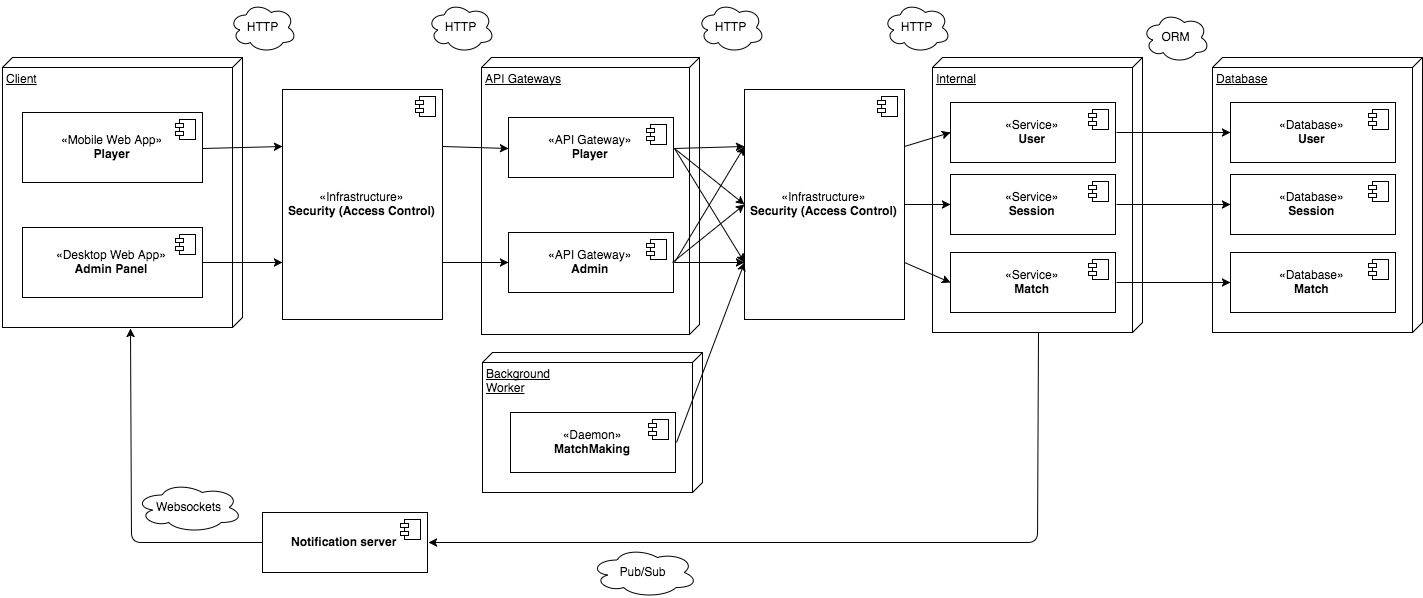

The diagram above was exported from draw.io. Its source (the exported page's mxGraphModel, read from the mxfile embedded in the PNG):
<mxGraphModel dx="1580" dy="1056" grid="1" gridSize="10" guides="1" tooltips="1" connect="1" arrows="1" fold="1" page="1" pageScale="1" pageWidth="850" pageHeight="1100" background="#ffffff" math="0" shadow="0">
  <root>
    <mxCell id="0" />
    <mxCell id="1" parent="0" />
    <mxCell id="6b696999f9f3881-1" value="Client" style="verticalAlign=top;align=left;spacingTop=8;spacingLeft=2;spacingRight=12;shape=cube;size=10;direction=south;fontStyle=4;html=1;" vertex="1" parent="1">
      <mxGeometry x="20" y="115" width="240" height="270" as="geometry" />
    </mxCell>
    <mxCell id="6b696999f9f3881-2" value="«Mobile Web App»&lt;br&gt;&lt;b&gt;Player&lt;/b&gt;" style="html=1;" vertex="1" parent="1">
      <mxGeometry x="40" y="170" width="180" height="70" as="geometry" />
    </mxCell>
    <mxCell id="6b696999f9f3881-3" value="" style="shape=component;jettyWidth=8;jettyHeight=4;" vertex="1" parent="6b696999f9f3881-2">
      <mxGeometry x="1" width="20" height="20" relative="1" as="geometry">
        <mxPoint x="-27" y="7" as="offset" />
      </mxGeometry>
    </mxCell>
    <mxCell id="6b696999f9f3881-4" value="«Desktop Web App»&lt;br&gt;&lt;b&gt;Admin Panel&lt;/b&gt;" style="html=1;" vertex="1" parent="1">
      <mxGeometry x="40" y="285" width="180" height="70" as="geometry" />
    </mxCell>
    <mxCell id="6b696999f9f3881-5" value="" style="shape=component;jettyWidth=8;jettyHeight=4;" vertex="1" parent="6b696999f9f3881-4">
      <mxGeometry x="1" width="20" height="20" relative="1" as="geometry">
        <mxPoint x="-27" y="7" as="offset" />
      </mxGeometry>
    </mxCell>
    <mxCell id="6b696999f9f3881-6" value="API Gateways" style="verticalAlign=top;align=left;spacingTop=8;spacingLeft=2;spacingRight=12;shape=cube;size=10;direction=south;fontStyle=4;html=1;" vertex="1" parent="1">
      <mxGeometry x="499" y="115" width="218" height="277" as="geometry" />
    </mxCell>
    <mxCell id="6b696999f9f3881-7" value="Internal" style="verticalAlign=top;align=left;spacingTop=8;spacingLeft=2;spacingRight=12;shape=cube;size=10;direction=south;fontStyle=4;html=1;" vertex="1" parent="1">
      <mxGeometry x="950" y="115" width="210" height="275" as="geometry" />
    </mxCell>
    <mxCell id="635cb0417fe5122e-1" value="«API Gateway»&lt;br&gt;&lt;b&gt;Admin&lt;/b&gt;" style="html=1;" vertex="1" parent="1">
      <mxGeometry x="526" y="290" width="165" height="60" as="geometry" />
    </mxCell>
    <mxCell id="635cb0417fe5122e-2" value="" style="shape=component;jettyWidth=8;jettyHeight=4;" vertex="1" parent="635cb0417fe5122e-1">
      <mxGeometry x="1" width="20" height="20" relative="1" as="geometry">
        <mxPoint x="-27" y="7" as="offset" />
      </mxGeometry>
    </mxCell>
    <mxCell id="635cb0417fe5122e-5" value="«API Gateway»&lt;br&gt;&lt;b&gt;Player&lt;/b&gt;" style="html=1;" vertex="1" parent="1">
      <mxGeometry x="526" y="175" width="165" height="60" as="geometry" />
    </mxCell>
    <mxCell id="635cb0417fe5122e-6" value="" style="shape=component;jettyWidth=8;jettyHeight=4;" vertex="1" parent="635cb0417fe5122e-5">
      <mxGeometry x="1" width="20" height="20" relative="1" as="geometry">
        <mxPoint x="-27" y="7" as="offset" />
      </mxGeometry>
    </mxCell>
    <mxCell id="635cb0417fe5122e-7" value="«Service»&lt;br&gt;&lt;b&gt;User&lt;/b&gt;" style="html=1;" vertex="1" parent="1">
      <mxGeometry x="968" y="160" width="165" height="60" as="geometry" />
    </mxCell>
    <mxCell id="635cb0417fe5122e-8" value="" style="shape=component;jettyWidth=8;jettyHeight=4;" vertex="1" parent="635cb0417fe5122e-7">
      <mxGeometry x="1" width="20" height="20" relative="1" as="geometry">
        <mxPoint x="-27" y="7" as="offset" />
      </mxGeometry>
    </mxCell>
    <mxCell id="635cb0417fe5122e-9" value="«Service»&lt;br&gt;&lt;b&gt;Session&lt;/b&gt;" style="html=1;" vertex="1" parent="1">
      <mxGeometry x="968" y="232" width="165" height="60" as="geometry" />
    </mxCell>
    <mxCell id="635cb0417fe5122e-10" value="" style="shape=component;jettyWidth=8;jettyHeight=4;" vertex="1" parent="635cb0417fe5122e-9">
      <mxGeometry x="1" width="20" height="20" relative="1" as="geometry">
        <mxPoint x="-27" y="7" as="offset" />
      </mxGeometry>
    </mxCell>
    <mxCell id="635cb0417fe5122e-11" value="«Service»&lt;br&gt;&lt;b&gt;Match&lt;/b&gt;" style="html=1;" vertex="1" parent="1">
      <mxGeometry x="968" y="310" width="165" height="60" as="geometry" />
    </mxCell>
    <mxCell id="635cb0417fe5122e-12" value="" style="shape=component;jettyWidth=8;jettyHeight=4;" vertex="1" parent="635cb0417fe5122e-11">
      <mxGeometry x="1" width="20" height="20" relative="1" as="geometry">
        <mxPoint x="-27" y="7" as="offset" />
      </mxGeometry>
    </mxCell>
    <mxCell id="635cb0417fe5122e-13" value="Database" style="verticalAlign=top;align=left;spacingTop=8;spacingLeft=2;spacingRight=12;shape=cube;size=10;direction=south;fontStyle=4;html=1;" vertex="1" parent="1">
      <mxGeometry x="1230" y="115" width="210" height="275" as="geometry" />
    </mxCell>
    <mxCell id="635cb0417fe5122e-14" value="«Database»&lt;br&gt;&lt;b&gt;User&lt;/b&gt;" style="html=1;" vertex="1" parent="1">
      <mxGeometry x="1248" y="160" width="165" height="60" as="geometry" />
    </mxCell>
    <mxCell id="635cb0417fe5122e-15" value="" style="shape=component;jettyWidth=8;jettyHeight=4;" vertex="1" parent="635cb0417fe5122e-14">
      <mxGeometry x="1" width="20" height="20" relative="1" as="geometry">
        <mxPoint x="-27" y="7" as="offset" />
      </mxGeometry>
    </mxCell>
    <mxCell id="635cb0417fe5122e-16" value="«Database»&lt;br&gt;&lt;b&gt;Session&lt;/b&gt;" style="html=1;" vertex="1" parent="1">
      <mxGeometry x="1248" y="232" width="165" height="60" as="geometry" />
    </mxCell>
    <mxCell id="635cb0417fe5122e-17" value="" style="shape=component;jettyWidth=8;jettyHeight=4;" vertex="1" parent="635cb0417fe5122e-16">
      <mxGeometry x="1" width="20" height="20" relative="1" as="geometry">
        <mxPoint x="-27" y="7" as="offset" />
      </mxGeometry>
    </mxCell>
    <mxCell id="635cb0417fe5122e-18" value="«Database»&lt;br&gt;&lt;b&gt;Match&lt;/b&gt;" style="html=1;" vertex="1" parent="1">
      <mxGeometry x="1248" y="310" width="165" height="60" as="geometry" />
    </mxCell>
    <mxCell id="635cb0417fe5122e-19" value="" style="shape=component;jettyWidth=8;jettyHeight=4;" vertex="1" parent="635cb0417fe5122e-18">
      <mxGeometry x="1" width="20" height="20" relative="1" as="geometry">
        <mxPoint x="-27" y="7" as="offset" />
      </mxGeometry>
    </mxCell>
    <mxCell id="5834173cb8e950bc-3" value="&lt;b&gt;Notification server&lt;/b&gt;" style="html=1;" vertex="1" parent="1">
      <mxGeometry x="280" y="570" width="165" height="60" as="geometry" />
    </mxCell>
    <mxCell id="5834173cb8e950bc-4" value="" style="shape=component;jettyWidth=8;jettyHeight=4;" vertex="1" parent="5834173cb8e950bc-3">
      <mxGeometry x="1" width="20" height="20" relative="1" as="geometry">
        <mxPoint x="-27" y="7" as="offset" />
      </mxGeometry>
    </mxCell>
    <mxCell id="5e448db5a65f02f3-2" value="" style="endArrow=classic;html=1;exitX=1;exitY=0.5;entryX=1;entryY=0.5;" edge="1" parent="1" source="6b696999f9f3881-7" target="5834173cb8e950bc-3">
      <mxGeometry width="50" height="50" relative="1" as="geometry">
        <mxPoint x="540" y="610" as="sourcePoint" />
        <mxPoint x="445" y="560" as="targetPoint" />
        <Array as="points">
          <mxPoint x="1055" y="600" />
        </Array>
      </mxGeometry>
    </mxCell>
    <mxCell id="5e448db5a65f02f3-3" style="edgeStyle=orthogonalEdgeStyle;rounded=0;html=1;exitX=0.75;exitY=1;entryX=0.75;entryY=1;jettySize=auto;orthogonalLoop=1;" edge="1" parent="1" source="635cb0417fe5122e-5" target="635cb0417fe5122e-5">
      <mxGeometry relative="1" as="geometry" />
    </mxCell>
    <mxCell id="5e448db5a65f02f3-18" value="" style="endArrow=classic;html=1;entryX=1.004;entryY=0.463;entryPerimeter=0;exitX=0;exitY=0.5;" edge="1" parent="1" source="5834173cb8e950bc-3" target="6b696999f9f3881-1">
      <mxGeometry width="50" height="50" relative="1" as="geometry">
        <mxPoint x="150" y="590" as="sourcePoint" />
        <mxPoint x="200" y="540" as="targetPoint" />
        <Array as="points">
          <mxPoint x="149" y="600" />
        </Array>
      </mxGeometry>
    </mxCell>
    <mxCell id="384cdb68b90726b5-7" value="Background&lt;br&gt;Worker" style="verticalAlign=top;align=left;spacingTop=8;spacingLeft=2;spacingRight=12;shape=cube;size=10;direction=south;fontStyle=4;html=1;" vertex="1" parent="1">
      <mxGeometry x="500" y="410" width="220" height="140" as="geometry" />
    </mxCell>
    <mxCell id="635cb0417fe5122e-3" value="«Daemon»&lt;br&gt;&lt;b&gt;MatchMaking&lt;/b&gt;" style="html=1;" vertex="1" parent="1">
      <mxGeometry x="528" y="470" width="165" height="60" as="geometry" />
    </mxCell>
    <mxCell id="635cb0417fe5122e-4" value="" style="shape=component;jettyWidth=8;jettyHeight=4;" vertex="1" parent="635cb0417fe5122e-3">
      <mxGeometry x="1" width="20" height="20" relative="1" as="geometry">
        <mxPoint x="-27" y="7" as="offset" />
      </mxGeometry>
    </mxCell>
    <mxCell id="384cdb68b90726b5-15" value="" style="endArrow=classic;html=1;exitX=1;exitY=0.5;entryX=0;entryY=0.25;" edge="1" parent="1" source="6b696999f9f3881-2" target="4e5aee5e4f3b5758-20">
      <mxGeometry x="230" y="209" width="50" height="50" as="geometry">
        <mxPoint x="230" y="210" as="sourcePoint" />
        <mxPoint x="305" y="262" as="targetPoint" />
      </mxGeometry>
    </mxCell>
    <mxCell id="72ba0159bd8f06b8-1" value="" style="endArrow=classic;html=1;entryX=0;entryY=0.5;exitX=1;exitY=0.5;" edge="1" parent="1" source="635cb0417fe5122e-7" target="635cb0417fe5122e-14">
      <mxGeometry x="1103" y="180" width="50" height="50" as="geometry">
        <mxPoint x="1103" y="180" as="sourcePoint" />
        <mxPoint x="1183" y="180" as="targetPoint" />
      </mxGeometry>
    </mxCell>
    <mxCell id="4e5aee5e4f3b5758-1" value="HTTP" style="ellipse;shape=cloud;whiteSpace=wrap;html=1;" vertex="1" parent="1">
      <mxGeometry x="247" y="60" width="67" height="50" as="geometry" />
    </mxCell>
    <mxCell id="72ba0159bd8f06b8-2" value="" style="endArrow=classic;html=1;entryX=0;entryY=0.5;exitX=1;exitY=0.5;" edge="1" parent="1" source="635cb0417fe5122e-9" target="635cb0417fe5122e-16">
      <mxGeometry x="1103" y="272" width="50" height="50" as="geometry">
        <mxPoint x="1086" y="272" as="sourcePoint" />
        <mxPoint x="1201" y="272" as="targetPoint" />
      </mxGeometry>
    </mxCell>
    <mxCell id="72ba0159bd8f06b8-3" value="" style="endArrow=classic;html=1;entryX=0;entryY=0.5;exitX=1;exitY=0.5;" edge="1" parent="1" source="635cb0417fe5122e-11" target="635cb0417fe5122e-18">
      <mxGeometry x="1103" y="370" width="50" height="50" as="geometry">
        <mxPoint x="1086" y="370" as="sourcePoint" />
        <mxPoint x="1201" y="370" as="targetPoint" />
      </mxGeometry>
    </mxCell>
    <mxCell id="4e5aee5e4f3b5758-13" value="HTTP" style="ellipse;shape=cloud;whiteSpace=wrap;html=1;" vertex="1" parent="1">
      <mxGeometry x="901" y="60" width="67" height="50" as="geometry" />
    </mxCell>
    <mxCell id="4e5aee5e4f3b5758-16" value="ORM" style="ellipse;shape=cloud;whiteSpace=wrap;html=1;" vertex="1" parent="1">
      <mxGeometry x="1160" y="70" width="67" height="50" as="geometry" />
    </mxCell>
    <mxCell id="4e5aee5e4f3b5758-18" value="Websockets" style="ellipse;shape=cloud;whiteSpace=wrap;html=1;" vertex="1" parent="1">
      <mxGeometry x="153" y="540" width="107" height="50" as="geometry" />
    </mxCell>
    <mxCell id="4e5aee5e4f3b5758-19" value="Pub/Sub" style="ellipse;shape=cloud;whiteSpace=wrap;html=1;" vertex="1" parent="1">
      <mxGeometry x="608" y="605" width="107" height="50" as="geometry" />
    </mxCell>
    <mxCell id="4e5aee5e4f3b5758-20" value="«Infrastructure»&lt;br&gt;&lt;b&gt;Security (Access Control)&lt;/b&gt;" style="html=1;" vertex="1" parent="1">
      <mxGeometry x="300" y="147" width="160" height="230" as="geometry" />
    </mxCell>
    <mxCell id="4e5aee5e4f3b5758-21" value="" style="shape=component;jettyWidth=8;jettyHeight=4;" vertex="1" parent="4e5aee5e4f3b5758-20">
      <mxGeometry x="1" width="20" height="20" relative="1" as="geometry">
        <mxPoint x="-27" y="7" as="offset" />
      </mxGeometry>
    </mxCell>
    <mxCell id="72ba0159bd8f06b8-8" value="" style="endArrow=classic;html=1;exitX=1;exitY=0.5;entryX=0;entryY=0.75;" edge="1" parent="1" source="6b696999f9f3881-4" target="4e5aee5e4f3b5758-20">
      <mxGeometry x="240" y="219" width="50" height="50" as="geometry">
        <mxPoint x="230" y="215" as="sourcePoint" />
        <mxPoint x="315" y="272" as="targetPoint" />
      </mxGeometry>
    </mxCell>
    <mxCell id="72ba0159bd8f06b8-9" value="" style="endArrow=classic;html=1;exitX=1;exitY=0.25;entryX=0;entryY=0.5;" edge="1" parent="1" source="4e5aee5e4f3b5758-20" target="635cb0417fe5122e-5">
      <mxGeometry x="544" y="213" width="50" height="50" as="geometry">
        <mxPoint x="534" y="209" as="sourcePoint" />
        <mxPoint x="649" y="209" as="targetPoint" />
      </mxGeometry>
    </mxCell>
    <mxCell id="72ba0159bd8f06b8-10" value="" style="endArrow=classic;html=1;exitX=1;exitY=0.75;entryX=0;entryY=0.5;" edge="1" parent="1" source="4e5aee5e4f3b5758-20" target="635cb0417fe5122e-1">
      <mxGeometry x="575" y="256" width="50" height="50" as="geometry">
        <mxPoint x="555" y="344" as="sourcePoint" />
        <mxPoint x="670" y="357" as="targetPoint" />
      </mxGeometry>
    </mxCell>
    <mxCell id="72ba0159bd8f06b8-11" value="«Infrastructure»&lt;br&gt;&lt;b&gt;Security (Access Control)&lt;/b&gt;" style="html=1;" vertex="1" parent="1">
      <mxGeometry x="762" y="147" width="160" height="230" as="geometry" />
    </mxCell>
    <mxCell id="72ba0159bd8f06b8-12" value="" style="shape=component;jettyWidth=8;jettyHeight=4;" vertex="1" parent="72ba0159bd8f06b8-11">
      <mxGeometry x="1" width="20" height="20" relative="1" as="geometry">
        <mxPoint x="-27" y="7" as="offset" />
      </mxGeometry>
    </mxCell>
    <mxCell id="72ba0159bd8f06b8-13" value="" style="endArrow=classic;html=1;entryX=0;entryY=0.25;exitX=1;exitY=0.5;" edge="1" parent="1" source="635cb0417fe5122e-5" target="72ba0159bd8f06b8-11">
      <mxGeometry x="690" y="250" width="50" height="50" as="geometry">
        <mxPoint x="720" y="260" as="sourcePoint" />
        <mxPoint x="858" y="250" as="targetPoint" />
      </mxGeometry>
    </mxCell>
    <mxCell id="72ba0159bd8f06b8-14" value="" style="endArrow=classic;html=1;entryX=0;entryY=0.5;exitX=1;exitY=0.5;" edge="1" parent="1" source="635cb0417fe5122e-5" target="72ba0159bd8f06b8-11">
      <mxGeometry x="700" y="260" width="50" height="50" as="geometry">
        <mxPoint x="701" y="215" as="sourcePoint" />
        <mxPoint x="772" y="215" as="targetPoint" />
      </mxGeometry>
    </mxCell>
    <mxCell id="72ba0159bd8f06b8-15" value="" style="endArrow=classic;html=1;entryX=0;entryY=0.75;exitX=1;exitY=0.5;" edge="1" parent="1" source="635cb0417fe5122e-5" target="72ba0159bd8f06b8-11">
      <mxGeometry x="710" y="270" width="50" height="50" as="geometry">
        <mxPoint x="701" y="215" as="sourcePoint" />
        <mxPoint x="772" y="272" as="targetPoint" />
      </mxGeometry>
    </mxCell>
    <mxCell id="72ba0159bd8f06b8-16" value="" style="endArrow=classic;html=1;entryX=0;entryY=0.25;exitX=1;exitY=0.5;" edge="1" parent="1" source="635cb0417fe5122e-1" target="72ba0159bd8f06b8-11">
      <mxGeometry x="700" y="260" width="50" height="50" as="geometry">
        <mxPoint x="701" y="215" as="sourcePoint" />
        <mxPoint x="772" y="215" as="targetPoint" />
      </mxGeometry>
    </mxCell>
    <mxCell id="72ba0159bd8f06b8-17" value="" style="endArrow=classic;html=1;entryX=0;entryY=0.5;" edge="1" parent="1" target="72ba0159bd8f06b8-11">
      <mxGeometry x="710" y="270" width="50" height="50" as="geometry">
        <mxPoint x="690" y="320" as="sourcePoint" />
        <mxPoint x="772" y="272" as="targetPoint" />
      </mxGeometry>
    </mxCell>
    <mxCell id="72ba0159bd8f06b8-18" value="" style="endArrow=classic;html=1;entryX=0;entryY=0.75;exitX=1;exitY=0.5;" edge="1" parent="1" source="635cb0417fe5122e-1" target="72ba0159bd8f06b8-11">
      <mxGeometry x="720" y="280" width="50" height="50" as="geometry">
        <mxPoint x="701" y="215" as="sourcePoint" />
        <mxPoint x="772" y="330" as="targetPoint" />
      </mxGeometry>
    </mxCell>
    <mxCell id="72ba0159bd8f06b8-19" value="" style="endArrow=classic;html=1;entryX=0;entryY=0.5;exitX=1;exitY=0.25;" edge="1" parent="1" source="72ba0159bd8f06b8-11" target="635cb0417fe5122e-7">
      <mxGeometry x="700" y="260" width="50" height="50" as="geometry">
        <mxPoint x="701" y="215" as="sourcePoint" />
        <mxPoint x="772" y="215" as="targetPoint" />
      </mxGeometry>
    </mxCell>
    <mxCell id="72ba0159bd8f06b8-20" value="" style="endArrow=classic;html=1;entryX=0;entryY=0.5;exitX=1;exitY=0.5;" edge="1" parent="1" source="72ba0159bd8f06b8-11" target="635cb0417fe5122e-9">
      <mxGeometry x="710" y="270" width="50" height="50" as="geometry">
        <mxPoint x="932" y="215" as="sourcePoint" />
        <mxPoint x="978" y="200" as="targetPoint" />
      </mxGeometry>
    </mxCell>
    <mxCell id="72ba0159bd8f06b8-21" value="" style="endArrow=classic;html=1;entryX=0;entryY=0.5;exitX=1;exitY=0.75;" edge="1" parent="1" source="72ba0159bd8f06b8-11" target="635cb0417fe5122e-11">
      <mxGeometry x="720" y="280" width="50" height="50" as="geometry">
        <mxPoint x="932" y="272" as="sourcePoint" />
        <mxPoint x="978" y="292" as="targetPoint" />
      </mxGeometry>
    </mxCell>
    <mxCell id="72ba0159bd8f06b8-29" value="" style="endArrow=classic;html=1;entryX=0;entryY=0.75;exitX=1;exitY=0.5;" edge="1" parent="1" source="635cb0417fe5122e-3" target="72ba0159bd8f06b8-11">
      <mxGeometry x="730" y="290" width="50" height="50" as="geometry">
        <mxPoint x="701" y="330" as="sourcePoint" />
        <mxPoint x="772" y="330" as="targetPoint" />
      </mxGeometry>
    </mxCell>
    <mxCell id="4e5aee5e4f3b5758-22" value="HTTP" style="ellipse;shape=cloud;whiteSpace=wrap;html=1;" vertex="1" parent="1">
      <mxGeometry x="715" y="60" width="67" height="50" as="geometry" />
    </mxCell>
    <mxCell id="4e5aee5e4f3b5758-23" value="HTTP" style="ellipse;shape=cloud;whiteSpace=wrap;html=1;" vertex="1" parent="1">
      <mxGeometry x="445" y="60" width="67" height="50" as="geometry" />
    </mxCell>
  </root>
</mxGraphModel>